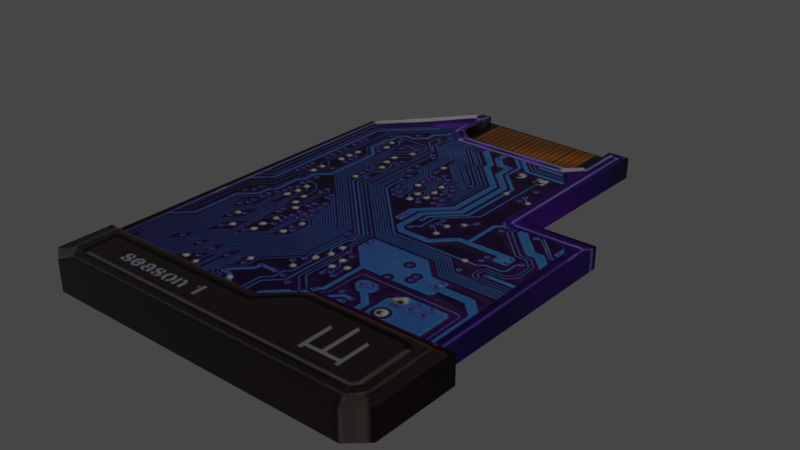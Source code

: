 # Source: keycard.blend  (saved by Blender 2.83.19; exported with 4.5.12 LTS)
import bpy
from mathutils import Matrix  # noqa: F401  (used for matrix-valued properties, if any)

bpy.ops.wm.read_factory_settings(use_empty=True)
scene = bpy.context.scene
scene.name = 'Scene'

# ---- collections
col_collection = bpy.data.collections.new('Collection'); scene.collection.children.link(col_collection)

# ---- images (referenced by path relative to the original .blend; pixels are not part of the script)
import os
ASSET_DIR = os.environ.get("B2B_ASSET_DIR", "")  # directory of the original .blend (textures are referenced by path, not embedded)
HERE = os.path.dirname(os.path.abspath(__file__))  # packed textures are extracted next to this script under _unpacked/

def load_image(name, relpath, width, height, colorspace="sRGB"):
    """Load a texture the original file referenced (path relative to the .blend, or extracted next to this script)."""
    p = next((c for c in (os.path.join(HERE, relpath), os.path.join(ASSET_DIR, relpath)) if relpath and os.path.exists(c)), "")
    if p:
        img = bpy.data.images.load(p, check_existing=True)
        img.name = name
    else:  # same state as the original file: an image datablock whose file is absent (Cycles renders it pink)
        img = bpy.data.images.new(name, width, height)
        img.source = "FILE"
        img.filepath = "//" + (relpath or name)
    img.colorspace_settings.name = colorspace
    return img
img_keycard = load_image('keycard', '_unpacked/keycard.85ed6e75.png', 697, 661, 'sRGB')

# ---- materials (node trees are filled in below, after node groups)
mat_brave_zl8zgoxubd = bpy.data.materials.new('brave_zl8ZgoxubD')
mat_brave_zl8zgoxubd.use_backface_culling = True
mat_brave_zl8zgoxubd.use_transparent_shadow = False

# ---- material node trees
mat_brave_zl8zgoxubd.use_nodes = True; mat_brave_zl8zgoxubd.node_tree.nodes.clear()
_N = mat_brave_zl8zgoxubd.node_tree.nodes; _L = mat_brave_zl8zgoxubd.node_tree.links
n0 = _N.new('ShaderNodeBsdfPrincipled'); n0.name = 'Principled BSDF'; n0.location = (10, 300)
n0.distribution = 'GGX'
n0.subsurface_method = 'BURLEY'
n0.inputs[1].default_value = 0.8843
n0.inputs[2].default_value = 0.186
n0.inputs[3].default_value = 1.45
n0.inputs[27].default_value = (0.0, 0.0, 0.0, 1.0)
n0.inputs[28].default_value = 1.0
n1 = _N.new('ShaderNodeOutputMaterial'); n1.name = 'Material Output'; n1.location = (320, 270)
n2 = _N.new('ShaderNodeTexImage'); n2.name = 'Image Texture'; n2.location = (-440, 380)
n2.label = 'BASE COLOR'
n2.image = img_keycard
_L.new(n0.outputs[0], n1.inputs[0])
_L.new(n2.outputs[0], n0.inputs[0])
n1.is_active_output = True

# ---- world
world_world = bpy.data.worlds.new('World'); scene.world = world_world
world_world.use_nodes = True; world_world.node_tree.nodes.clear()
_N = world_world.node_tree.nodes; _L = world_world.node_tree.links
n0 = _N.new('ShaderNodeOutputWorld'); n0.name = 'World Output'; n0.location = (300, 300)
n1 = _N.new('ShaderNodeBackground'); n1.name = 'Background'; n1.location = (10, 300)
n1.inputs[0].default_value = (0.05088, 0.05088, 0.05088, 1.0)
_L.new(n1.outputs[0], n0.inputs[0])
n0.is_active_output = True
world_world.color = (0.05088, 0.05088, 0.05088)
world_world.use_sun_shadow = False
world_world.sun_shadow_jitter_overblur = 0.0

# ---- meshes
me_brave_zl8zgoxubd_002 = bpy.data.meshes.new('brave_zl8ZgoxubD.002')
me_brave_zl8zgoxubd_002.from_pydata([(-0.3073, 0.2581, -0.03067), (-0.1681, 0.4214, -0.03067), (0.1506, 0.4152, -0.03067), (0.1448, 0.09443, -0.03067), (-0.3152, -0.4284, -0.03067), (0.2768, 0.09633, -0.03067), (0.2701, -0.276, -0.03067), (0.2986, -0.2766, -0.03067), (0.2959, -0.4268, -0.03067), (0.2647, -0.4554, -0.03067), (-0.2783, -0.4538, -0.03067), (-0.2783, -0.4538, 0.01869), (-0.2783, -0.4538, 0.007111), (0.2647, -0.4554, 0.007111), (0.2647, -0.4554, 0.01869), (0.2959, -0.4268, 0.007111), (0.2959, -0.4268, -0.03067), (0.2986, -0.2766, -0.03067), (0.2986, -0.2766, 0.007111), (0.2768, 0.09633, 0.007111), (0.2768, 0.09633, -0.03067), (0.1448, 0.09443, -0.03067), (0.1448, 0.09443, 0.007111), (0.2701, -0.276, 0.007111), (-0.1681, 0.4214, 0.007111), (-0.1681, 0.4214, -0.03067), (-0.3073, 0.2581, -0.03067), (-0.3073, 0.2581, 0.007111), (0.2647, -0.4554, 0.007111), (0.2647, -0.4554, -0.03067), (0.2959, -0.4268, -0.03067), (0.2959, -0.4268, 0.007111), (0.2701, -0.276, 0.007111), (0.2701, -0.276, -0.03067), (0.2768, 0.09633, -0.03067), (0.2768, 0.09633, 0.007111), (0.1506, 0.4152, 0.007111), (0.1506, 0.4152, -0.03067), (0.1118, 0.4159, -0.005393), (-0.1681, 0.4214, -0.03067), (-0.1485, 0.421, -0.005178), (-0.1681, 0.4214, 0.007111), (0.1122, 0.4159, 0.007111), (-0.1473, 0.421, 0.007111), (-0.1478, 0.421, 0.007111), (-0.2783, -0.4538, 0.007111), (-0.2783, -0.4538, -0.03067), (0.2647, -0.4554, -0.03067), (0.2647, -0.4554, 0.007111), (0.2986, -0.2766, 0.007111), (0.2986, -0.2766, -0.03067), (0.2701, -0.276, -0.03067), (0.2701, -0.276, 0.007111), (0.1448, 0.09443, 0.007111), (0.1448, 0.09443, -0.03067), (0.1506, 0.4152, -0.03067), (0.1506, 0.4152, 0.007111), (-0.3152, -0.4284, 0.007111), (-0.3152, -0.4284, -0.03067), (-0.2783, -0.4538, -0.03067), (-0.2783, -0.4538, 0.007111), (-0.1215, 0.3156, -0.005519), (0.08545, 0.3091, -0.005519), (0.114, 0.3319, -0.005519), (0.1118, 0.4159, -0.005393), (-0.1444, 0.3353, -0.005519), (-0.1485, 0.421, -0.005178), (0.114, 0.3319, 0.007111), (0.114, 0.3319, -0.005519), (0.08545, 0.3091, -0.005519), (0.08545, 0.3091, 0.007111), (-0.1215, 0.3156, 0.007111), (-0.1215, 0.3156, -0.005519), (-0.1444, 0.3353, -0.005519), (-0.1444, 0.3353, 0.007111), (0.1118, 0.4159, -0.005393), (0.114, 0.3319, -0.005519), (0.114, 0.3319, 0.007111), (0.1122, 0.4159, 0.007111), (0.08545, 0.3091, 0.007111), (0.08545, 0.3091, -0.005519), (-0.1215, 0.3156, -0.005519), (-0.1215, 0.3156, 0.007111), (-0.1444, 0.3353, 0.007111), (-0.1444, 0.3353, -0.005519), (-0.1485, 0.421, -0.005178), (-0.1478, 0.421, 0.007111), (0.2986, -0.2766, 0.01869), (0.2701, -0.276, 0.01869), (0.05519, -0.2781, 0.01869), (0.2959, -0.4268, 0.01869), (0.0002751, -0.335, 0.01869), (-0.3141, -0.3329, 0.01869), (-0.3152, -0.4284, 0.01869), (0.2647, -0.4554, 0.01869), (-0.2783, -0.4538, 0.01869), (0.114, 0.3319, 0.007111), (-0.3141, -0.3329, 0.01869), (-0.3141, -0.3329, 0.007111), (-0.3152, -0.4284, 0.007111), (-0.3152, -0.4284, 0.01869), (0.2986, -0.2766, 0.01869), (0.2986, -0.2766, 0.007111), (0.2701, -0.276, 0.007111), (0.2701, -0.276, 0.01869), (0.2701, -0.276, 0.01869), (0.2701, -0.276, 0.007111), (0.05519, -0.2781, 0.007111), (0.05519, -0.2781, 0.01869), (-0.3152, -0.4284, 0.01869), (-0.2783, -0.4538, 0.01869), (0.2959, -0.4268, 0.01869), (0.2959, -0.4268, 0.007111), (0.2986, -0.2766, 0.007111), (0.2986, -0.2766, 0.01869), (0.05519, -0.2781, 0.01869), (0.05519, -0.2781, 0.007111), (0.0002751, -0.335, 0.007111), (0.0002751, -0.335, 0.01869), (0.2647, -0.4554, 0.01869), (0.2647, -0.4554, 0.007111), (0.2959, -0.4268, 0.007111), (0.2959, -0.4268, 0.01869), (0.0002751, -0.335, 0.01869), (0.0002751, -0.335, 0.007111), (-0.3141, -0.3329, 0.007111), (-0.3141, -0.3329, 0.01869), (-0.3073, 0.2581, 0.007111), (-0.3073, 0.2581, -0.03067), (-0.3152, -0.4284, -0.03067), (-0.3152, -0.4284, 0.007111), (-0.3141, -0.3329, 0.007111), (-0.1478, 0.421, 0.007111), (-0.1681, 0.4214, 0.007111), (-0.3073, 0.2581, 0.007111), (-0.1444, 0.3353, 0.007111), (0.1506, 0.4152, 0.007111), (0.1122, 0.4159, 0.007111), (0.114, 0.3319, 0.007111), (0.1448, 0.09443, 0.007111), (-0.1215, 0.3156, 0.007111), (0.08545, 0.3091, 0.007111), (-0.3141, -0.3329, 0.007111), (0.2701, -0.276, 0.007111), (0.2768, 0.09633, 0.007111), (0.05519, -0.2781, 0.007111), (0.0002751, -0.335, 0.007111), (0.1122, 0.4159, 0.007111), (-0.3152, -0.4284, 0.007111), (0.05519, -0.2781, 0.007111), (-0.3073, 0.2581, -0.03067), (0.0002751, -0.335, 0.007111), (-0.1478, 0.421, 0.007111), (-0.1681, 0.4214, 0.007111), (-0.3152, -0.4284, -0.03067), (-0.3141, -0.3329, 0.007111), (-0.1444, 0.3353, 0.007111), (0.1506, 0.4152, 0.007111), (-0.3073, 0.2581, 0.007111), (-0.1215, 0.3156, 0.007111), (0.1448, 0.09443, 0.007111), (0.08545, 0.3091, 0.007111), (0.2768, 0.09633, 0.007111)], [], [(0, 1, 2), (0, 2, 3), (4, 0, 3), (3, 5, 6), (4, 3, 6), (4, 6, 7), (4, 7, 8), (4, 8, 9), (10, 4, 9), (11, 12, 13), (11, 13, 14), (15, 16, 17), (15, 17, 18), (19, 20, 21), (19, 21, 22), (24, 25, 26), (24, 26, 27), (28, 29, 30), (28, 30, 31), (32, 33, 34), (32, 34, 35), (36, 37, 38), (38, 37, 39), (38, 39, 40), (40, 39, 41), (36, 38, 42), (43, 40, 41), (44, 43, 41), (45, 46, 47), (45, 47, 48), (49, 50, 51), (49, 51, 52), (53, 54, 55), (53, 55, 56), (57, 58, 59), (57, 59, 60), (61, 62, 63), (61, 63, 64), (65, 61, 64), (66, 65, 64), (67, 68, 69), (67, 69, 70), (71, 72, 73), (71, 73, 74), (75, 76, 77), (78, 75, 77), (79, 80, 81), (79, 81, 82), (83, 84, 85), (83, 85, 86), (87, 88, 89), (90, 87, 89), (90, 89, 91), (91, 92, 93), (90, 91, 93), (94, 90, 93), (94, 93, 95), (97, 98, 99), (97, 99, 100), (101, 102, 103), (101, 103, 104), (105, 106, 107), (105, 107, 108), (109, 57, 60), (109, 60, 110), (111, 112, 113), (111, 113, 114), (115, 116, 117), (115, 117, 118), (119, 120, 121), (119, 121, 122), (123, 124, 125), (123, 125, 126), (127, 128, 129), (127, 129, 130), (131, 127, 130), (132, 133, 134), (135, 132, 134), (136, 137, 138), (139, 136, 138), (140, 135, 134), (139, 138, 141), (141, 140, 134), (139, 141, 134), (139, 134, 142), (143, 144, 139), (143, 139, 145), (145, 139, 142), (146, 145, 142)])
me_brave_zl8zgoxubd_002.polygons.foreach_set('use_smooth', [0, 0, 0, 0, 0, 0, 0, 0, 0, 0, 0, 0, 0, 0, 0, 0, 0, 0, 0, 0, 0, 0, 0, 0, 0, 0, 0, 1, 0, 0, 0, 0, 0, 0, 0, 0, 1, 1, 1, 1, 0, 0, 0, 0, 1, 1, 0, 0, 1, 1, 0, 0, 0, 0, 0, 0, 0, 0, 0, 0, 0, 0, 0, 0, 0, 0, 0, 0, 0, 1, 1, 0, 0, 0, 0, 1, 0, 0, 0, 0, 0, 1, 1, 0, 0, 0, 0, 0, 0])
_uv = me_brave_zl8zgoxubd_002.uv_layers.new(name='UVMap')
_uv.uv.foreach_set('vector', [0.2031, 0.7899, 0.3351, 0.9532, 0.6373, 0.947, 0.2031, 0.7899, 0.6373, 0.947, 0.6318, 0.6262, 0.1955, 0.1034, 0.2031, 0.7899, 0.6318, 0.6262, 0.6318, 0.6262, 0.7569, 0.6281, 0.7506, 0.2558, 0.1955, 0.1034, 0.6318, 0.6262, 0.7506, 0.2558, 0.1955, 0.1034, 0.7506, 0.2558, 0.7777, 0.2552, 0.1955, 0.1034, 0.7777, 0.2552, 0.7751, 0.1049, 0.1955, 0.1034, 0.7751, 0.1049, 0.7455, 0.07637, 0.2305, 0.07799, 0.1955, 0.1034, 0.7455, 0.07637, 0.2305, 0.07799, 0.2305, 0.07799, 0.7455, 0.07637, 0.2305, 0.07799, 0.7455, 0.07637, 0.7455, 0.07637, 0.7751, 0.1049, 0.7751, 0.1049, 0.7777, 0.2552, 0.7751, 0.1049, 0.7777, 0.2552, 0.7777, 0.2552, 0.7569, 0.6281, 0.7569, 0.6281, 0.6318, 0.6262, 0.7569, 0.6281, 0.6318, 0.6262, 0.6318, 0.6262, 0.3351, 0.9532, 0.3351, 0.9532, 0.2031, 0.7899, 0.3351, 0.9532, 0.2031, 0.7899, 0.2031, 0.7899, 0.7455, 0.07637, 0.7455, 0.07637, 0.7751, 0.1049, 0.7455, 0.07637, 0.7751, 0.1049, 0.7751, 0.1049, 0.7506, 0.2558, 0.7506, 0.2558, 0.7569, 0.6281, 0.7506, 0.2558, 0.7569, 0.6281, 0.7569, 0.6281, 0.6373, 0.947, 0.6373, 0.947, 0.6001, 0.9477, 0.6001, 0.9477, 0.6373, 0.947, 0.3351, 0.9532, 0.6001, 0.9477, 0.3351, 0.9532, 0.3529, 0.9528, 0.3529, 0.9528, 0.3351, 0.9532, 0.3351, 0.9532, 0.6373, 0.947, 0.6001, 0.9477, 0.6009, 0.9477, 0.3548, 0.9528, 0.3529, 0.9528, 0.3351, 0.9532, 0.3543, 0.9528, 0.3548, 0.9528, 0.3351, 0.9532, 0.2305, 0.07799, 0.2305, 0.07799, 0.7455, 0.07637, 0.2305, 0.07799, 0.7455, 0.07637, 0.7455, 0.07637, 0.7777, 0.2552, 0.7777, 0.2552, 0.7506, 0.2558, 0.7777, 0.2552, 0.7506, 0.2558, 0.7506, 0.2558, 0.6318, 0.6262, 0.6318, 0.6262, 0.6373, 0.947, 0.6318, 0.6262, 0.6373, 0.947, 0.6373, 0.947, 0.1955, 0.1034, 0.1955, 0.1034, 0.2305, 0.07799, 0.1955, 0.1034, 0.2305, 0.07799, 0.2305, 0.07799, 0.3793, 0.8473, 0.5755, 0.8409, 0.6026, 0.8637, 0.3793, 0.8473, 0.6026, 0.8637, 0.6009, 0.9477, 0.3576, 0.8671, 0.3793, 0.8473, 0.6009, 0.9477, 0.3543, 0.9528, 0.3576, 0.8671, 0.6009, 0.9477, 0.6026, 0.8637, 0.6026, 0.8637, 0.5755, 0.8409, 0.6026, 0.8637, 0.5755, 0.8409, 0.5755, 0.8409, 0.3793, 0.8473, 0.3793, 0.8473, 0.3576, 0.8671, 0.3793, 0.8473, 0.3576, 0.8671, 0.3576, 0.8671, 0.6009, 0.9477, 0.6026, 0.8637, 0.6026, 0.8637, 0.6009, 0.9477, 0.6009, 0.9477, 0.6026, 0.8637, 0.5755, 0.8409, 0.5755, 0.8409, 0.3793, 0.8473, 0.5755, 0.8409, 0.3793, 0.8473, 0.3793, 0.8473, 0.3576, 0.8671, 0.3576, 0.8671, 0.3543, 0.9528, 0.3576, 0.8671, 0.3543, 0.9528, 0.3543, 0.9528, 0.7777, 0.2552, 0.7506, 0.2558, 0.5468, 0.2536, 0.7751, 0.1049, 0.7777, 0.2552, 0.5468, 0.2536, 0.7751, 0.1049, 0.5468, 0.2536, 0.4947, 0.1968, 0.4947, 0.1968, 0.1966, 0.1989, 0.1955, 0.1034, 0.7751, 0.1049, 0.4947, 0.1968, 0.1955, 0.1034, 0.7455, 0.07637, 0.7751, 0.1049, 0.1955, 0.1034, 0.7455, 0.07637, 0.1955, 0.1034, 0.2305, 0.07799, 0.1966, 0.1989, 0.1966, 0.1989, 0.1955, 0.1034, 0.1966, 0.1989, 0.1955, 0.1034, 0.1955, 0.1034, 0.7777, 0.2552, 0.7777, 0.2552, 0.7506, 0.2558, 0.7777, 0.2552, 0.7506, 0.2558, 0.7506, 0.2558, 0.7506, 0.2558, 0.7506, 0.2558, 0.5468, 0.2536, 0.7506, 0.2558, 0.5468, 0.2536, 0.5468, 0.2536, 0.1955, 0.1034, 0.1955, 0.1034, 0.2305, 0.07799, 0.1955, 0.1034, 0.2305, 0.07799, 0.2305, 0.07799, 0.7751, 0.1049, 0.7751, 0.1049, 0.7777, 0.2552, 0.7751, 0.1049, 0.7777, 0.2552, 0.7777, 0.2552, 0.5468, 0.2536, 0.5468, 0.2536, 0.4947, 0.1968, 0.5468, 0.2536, 0.4947, 0.1968, 0.4947, 0.1968, 0.7455, 0.07637, 0.7455, 0.07637, 0.7751, 0.1049, 0.7455, 0.07637, 0.7751, 0.1049, 0.7751, 0.1049, 0.4947, 0.1968, 0.4947, 0.1968, 0.1966, 0.1989, 0.4947, 0.1968, 0.1966, 0.1989, 0.1966, 0.1989, 0.2031, 0.7899, 0.2031, 0.7899, 0.1955, 0.1034, 0.2031, 0.7899, 0.1955, 0.1034, 0.1955, 0.1034, 0.1966, 0.1989, 0.2031, 0.7899, 0.1955, 0.1034, 0.3543, 0.9528, 0.3351, 0.9532, 0.2031, 0.7899, 0.3576, 0.8671, 0.3543, 0.9528, 0.2031, 0.7899, 0.6373, 0.947, 0.6009, 0.9477, 0.6026, 0.8637, 0.6318, 0.6262, 0.6373, 0.947, 0.6026, 0.8637, 0.3793, 0.8473, 0.3576, 0.8671, 0.2031, 0.7899, 0.6318, 0.6262, 0.6026, 0.8637, 0.5755, 0.8409, 0.5755, 0.8409, 0.3793, 0.8473, 0.2031, 0.7899, 0.6318, 0.6262, 0.5755, 0.8409, 0.2031, 0.7899, 0.6318, 0.6262, 0.2031, 0.7899, 0.1966, 0.1989, 0.7506, 0.2558, 0.7569, 0.6281, 0.6318, 0.6262, 0.7506, 0.2558, 0.6318, 0.6262, 0.5468, 0.2536, 0.5468, 0.2536, 0.6318, 0.6262, 0.1966, 0.1989, 0.4947, 0.1968, 0.5468, 0.2536, 0.1966, 0.1989])
me_brave_zl8zgoxubd_002.materials.append(mat_brave_zl8zgoxubd)
me_brave_zl8zgoxubd_002.use_remesh_fix_poles = True
me_brave_zl8zgoxubd_002.use_remesh_preserve_attributes = False
me_brave_zl8zgoxubd_002.use_mirror_vertex_groups = False
me_brave_zl8zgoxubd_002.update()
me_brave_zl8zgoxubd_002.normals_split_custom_set([tuple(v) for v in zip(*[iter([5.501e-10, 0.0, -1.0, 5.501e-10, 0.0, -1.0, 5.501e-10, 0.0, -1.0, 1.276e-08, 0.0, -1.0, 1.276e-08, 0.0, -1.0, 1.276e-08, 0.0, -1.0, -5.976e-09, 0.0, -1.0, -5.976e-09, 0.0, -1.0, -5.976e-09, 0.0, -1.0, -3.793e-08, 0.0, -1.0, -3.793e-08, 0.0, -1.0, -3.793e-08, 0.0, -1.0, 7.896e-09, 0.0, -1.0, 7.896e-09, 0.0, -1.0, 7.896e-09, 0.0, -1.0, -1.555e-09, 0.0, -1.0, -1.555e-09, 0.0, -1.0, -1.555e-09, 0.0, -1.0, 0.0, 0.0, -1.0, 0.0, 0.0, -1.0, 0.0, 0.0, -1.0, -6.688e-09, 0.0, -1.0, -6.688e-09, 0.0, -1.0, -6.688e-09, 0.0, -1.0, 0.0, 0.0, -1.0, 0.0, 0.0, -1.0, 0.0, 0.0, -1.0, -0.002986, -1.0, 0.0, -0.002986, -1.0, 0.0, -0.002986, -1.0, 0.0, -0.002986, -1.0, 0.0, -0.002986, -1.0, 0.0, -0.002986, -1.0, 0.0, 0.9998, -0.01794, 0.0, 0.9998, -0.01794, 0.0, 0.9998, -0.01794, 0.0, 0.9998, -0.01794, 0.0, 0.9998, -0.01794, 0.0, 0.9998, -0.01794, 0.0, -0.01444, 0.9999, 0.0, -0.01444, 0.9999, 0.0, -0.01444, 0.9999, 0.0, -0.01444, 0.9999, 0.0, -0.01444, 0.9999, 0.0, -0.01444, 0.9999, 0.0, -0.761, 0.6488, 0.0, -0.761, 0.6488, 0.0, -0.761, 0.6488, 0.0, -0.761, 0.6488, 0.0, -0.761, 0.6488, 0.0, -0.761, 0.6488, 0.0, 0.6741, -0.7386, 0.0, 0.6741, -0.7386, 0.0, 0.6741, -0.7386, 0.0, 0.6741, -0.7386, 0.0, 0.6741, -0.7386, 0.0, 0.6741, -0.7386, 0.0, 0.9998, -0.01794, 0.0, 0.9998, -0.01794, 0.0, 0.9998, -0.01794, 0.0, 0.9998, -0.01794, 0.0, 0.9998, -0.01794, 0.0, 0.9998, -0.01794, 0.0, 0.01954, 0.9998, 0.0, 0.01954, 0.9998, 0.0, 0.01954, 0.9998, 0.0, 0.01954, 0.9998, 0.0, 0.01954, 0.9998, 0.0, 0.01954, 0.9998, 0.0, 0.01954, 0.9998, -2.805e-06, 0.01954, 0.9998, -2.805e-06, 0.01954, 0.9998, -2.805e-06, 0.01954, 0.9998, 0.0, 0.01954, 0.9998, 0.0, 0.01954, 0.9998, 0.0, 0.01954, 0.9998, -1.153e-06, 0.01954, 0.9998, -1.153e-06, 0.01954, 0.9998, -1.153e-06, 0.01954, 0.9998, 0.0, 0.01954, 0.9998, 0.0, 0.01954, 0.9998, 0.0, 0.01957, 0.9998, -0.0003832, 0.01947, 0.9998, 0.0, 0.01953, 0.9998, -0.0002876, -0.002986, -1.0, 0.0, -0.002986, -1.0, 0.0, -0.002986, -1.0, 0.0, -0.002986, -1.0, 0.0, -0.002986, -1.0, 0.0, -0.002986, -1.0, 0.0, 0.01943, 0.9998, 0.0, 0.01943, 0.9998, 0.0, 0.01943, 0.9998, 0.0, 0.01943, 0.9998, 0.0, 0.01943, 0.9998, 0.0, 0.01943, 0.9998, 0.0, 0.9998, -0.01794, 0.0, 0.9998, -0.01794, 0.0, 0.9998, -0.01794, 0.0, 0.9998, -0.01794, 0.0, 0.9998, -0.01794, 0.0, 0.9998, -0.01794, 0.0, -0.5668, -0.8239, 0.0, -0.5668, -0.8239, 0.0, -0.5668, -0.8239, 0.0, -0.5668, -0.8239, 0.0, -0.5668, -0.8239, 0.0, -0.5668, -0.8239, 0.0, 0.0002828, -0.00218, 1.0, 0.0002951, -0.002185, 1.0, 0.0002801, -0.002125, 1.0, 0.0002828, -0.00218, 1.0, 0.0002801, -0.002125, 1.0, 0.0002045, -0.001921, 1.0, 0.000265, -0.002406, 1.0, 0.0002828, -0.00218, 1.0, 0.0002045, -0.001921, 1.0, 0.0003239, -0.002319, 1.0, 0.000265, -0.002406, 1.0, 0.0002045, -0.001921, 1.0, -0.6234, 0.7819, 0.0, -0.6234, 0.7819, 0.0, -0.6234, 0.7819, 0.0, -0.6234, 0.7819, 0.0, -0.6234, 0.7819, 0.0, -0.6234, 0.7819, 0.0, 0.6527, 0.7576, 0.0, 0.6527, 0.7576, 0.0, 0.6527, 0.7576, 0.0, 0.6527, 0.7576, 0.0, 0.6527, 0.7576, 0.0, 0.6527, 0.7576, 0.0, -0.9996, -0.02422, 0.01692, -0.9996, -0.02422, 0.01693, -0.9996, -0.02422, 0.01692, -0.9996, -0.02421, 0.01695, -0.9996, -0.02422, 0.01692, -0.9996, -0.02422, 0.01692, 0.03102, 0.9995, 0.0, 0.03102, 0.9995, 0.0, 0.03102, 0.9995, 0.0, 0.03102, 0.9995, 0.0, 0.03102, 0.9995, 0.0, 0.03102, 0.9995, 0.0, 0.9986, 0.04404, -0.0295, 0.9986, 0.04404, -0.02951, 0.9986, 0.04404, -0.02952, 0.9986, 0.04404, -0.0295, 0.9986, 0.04404, -0.02952, 0.9986, 0.04404, -0.02951, 0.0, 0.0, 1.0, 0.0, 0.0, 1.0, 0.0, 0.0, 1.0, 8.652e-09, 0.0, 1.0, 8.652e-09, 0.0, 1.0, 8.652e-09, 0.0, 1.0, 0.0, 0.0, 1.0, 0.0, 0.0, 1.0, 0.0, 0.0, 1.0, 7.753e-09, 0.0, 1.0, 7.753e-09, 0.0, 1.0, 7.753e-09, 0.0, 1.0, -4.115e-09, 0.0, 1.0, -4.115e-09, 0.0, 1.0, -4.115e-09, 0.0, 1.0, -1.254e-09, 0.0, 1.0, -1.254e-09, 0.0, 1.0, -1.254e-09, 0.0, 1.0, -4.24e-09, 0.0, 1.0, -4.24e-09, 0.0, 1.0, -4.24e-09, 0.0, 1.0, -0.9999, 0.01154, 0.0, -0.9999, 0.01154, 0.0, -0.9999, 0.01154, 0.0, -0.9999, 0.01154, 0.0, -0.9999, 0.01154, 0.0, -0.9999, 0.01154, 0.0, 0.01943, 0.9998, 0.0, 0.01943, 0.9998, 0.0, 0.01943, 0.9998, 0.0, 0.01943, 0.9998, 0.0, 0.01943, 0.9998, 0.0, 0.01943, 0.9998, 0.0, -0.009965, 1.0, 0.0, -0.009965, 1.0, 0.0, -0.009965, 1.0, 0.0, -0.009965, 1.0, 0.0, -0.009965, 1.0, 0.0, -0.009965, 1.0, 0.0, -0.5668, -0.8239, 0.0, -0.5668, -0.8239, 0.0, -0.5668, -0.8239, 0.0, -0.5668, -0.8239, 0.0, -0.5668, -0.8239, 0.0, -0.5668, -0.8239, 0.0, 0.9998, -0.01794, 0.0, 0.9998, -0.01794, 0.0, 0.9998, -0.01794, 0.0, 0.9998, -0.01794, 0.0, 0.9998, -0.01794, 0.0, 0.9998, -0.01794, 0.0, -0.7194, 0.6946, 0.0, -0.7194, 0.6946, 0.0, -0.7194, 0.6946, 0.0, -0.7194, 0.6946, 0.0, -0.7194, 0.6946, 0.0, -0.7194, 0.6946, 0.0, 0.6741, -0.7386, 0.0, 0.6741, -0.7386, 0.0, 0.6741, -0.7386, 0.0, 0.6741, -0.7386, 0.0, 0.6741, -0.7386, 0.0, 0.6741, -0.7386, 0.0, 0.006821, 1.0, 0.0, 0.006821, 1.0, 0.0, 0.006821, 1.0, 0.0, 0.006821, 1.0, 0.0, 0.006821, 1.0, 0.0, 0.006821, 1.0, 0.0, -0.9999, 0.01154, 0.0, -0.9999, 0.01154, 0.0, -0.9999, 0.01154, 0.0, -0.9999, 0.01154, 0.0, -0.9999, 0.01154, 0.0, -0.9999, 0.01154, 0.0, -0.9999, 0.0115, -2.342e-05, -0.9999, 0.0115, -4.098e-06, -0.9999, 0.01159, 1.431e-06, 0.0, 0.0, 1.0, 0.0, 0.0, 1.0, 0.0, 0.0, 1.0, 0.0, 0.0, 1.0, 0.0, 0.0, 1.0, 0.0, 0.0, 1.0, 0.0, 0.0, 1.0, 0.0, 0.0, 1.0, 0.0, 0.0, 1.0, 0.0, 0.0, 1.0, 0.0, 0.0, 1.0, 0.0, 0.0, 1.0, 2.337e-08, 0.0, 1.0, 2.337e-08, 0.0, 1.0, 2.337e-08, 0.0, 1.0, -1.165e-08, 0.0, 1.0, -1.165e-08, 0.0, 1.0, -1.165e-08, 0.0, 1.0, 0.0, 0.0, 1.0, 0.0, 0.0, 1.0, 0.0, 0.0, 1.0, 1.999e-09, 0.0, 1.0, 1.999e-09, 0.0, 1.0, 1.999e-09, 0.0, 1.0, 3.471e-09, 0.0, 1.0, 3.471e-09, 0.0, 1.0, 3.471e-09, 0.0, 1.0, 5.296e-09, 0.0, 1.0, 5.296e-09, 0.0, 1.0, 5.296e-09, 0.0, 1.0, 0.0, 0.0, 1.0, 0.0, 0.0, 1.0, 0.0, 0.0, 1.0, 0.0, 0.0, 1.0, 0.0, 0.0, 1.0, 0.0, 0.0, 1.0, 0.0, 0.0, 1.0, 0.0, 0.0, 1.0, 0.0, 0.0, 1.0])] * 3)])

# ---- objects
ob_keycard = bpy.data.objects.new('keycard', me_brave_zl8zgoxubd_002)

# ---- transforms, parenting, visibility, modifiers, constraints
ob_keycard.location = (0.0, 0.0, 0.0)
ob_keycard.rotation_mode = 'QUATERNION'
ob_keycard.rotation_quaternion = (1.0, 0.0, 0.0, 0.0)
ob_keycard.lineart.crease_threshold = 0.0

# ---- collection membership
scene.collection.objects.link(ob_keycard)

# ---- scene / render settings (as saved in the file)
scene.frame_start = 1; scene.frame_end = 250; scene.frame_set(1)
scene.render.engine = 'BLENDER_EEVEE_NEXT'
scene.cycles.use_denoising = False
scene.cycles.samples = 128
scene.cycles.sampling_pattern = 'TABULATED_SOBOL'
scene.cycles.use_adaptive_sampling = False
scene.cycles.use_light_tree = False
scene.view_settings.view_transform = 'Filmic'
bpy.context.view_layer.update()

# ---- added for rendering (the .blend has no active camera and no usable light): camera, sun
cam_auto = bpy.data.cameras.new('AutoCamera')
cam_auto.lens = 50.0
cam_auto.sensor_width = 36.0
cam_auto.clip_end = 1000.0
ob_auto_camera = bpy.data.objects.new('AutoCamera', cam_auto)
scene.collection.objects.link(ob_auto_camera)
ob_auto_camera.location = (0.983068, -1.20663, 0.787097)
ob_auto_camera.rotation_euler = (1.09748, -7.21219e-08, 0.694738)
scene.camera = ob_auto_camera
light_auto_sun = bpy.data.lights.new('AutoSun', 'SUN')
light_auto_sun.energy = 3.0
light_auto_sun.angle = 0.0523599
ob_auto_sun = bpy.data.objects.new('AutoSun', light_auto_sun)
scene.collection.objects.link(ob_auto_sun)
ob_auto_sun.rotation_euler = (0.872665, 0.174533, 0.523599)
bpy.context.view_layer.update()
